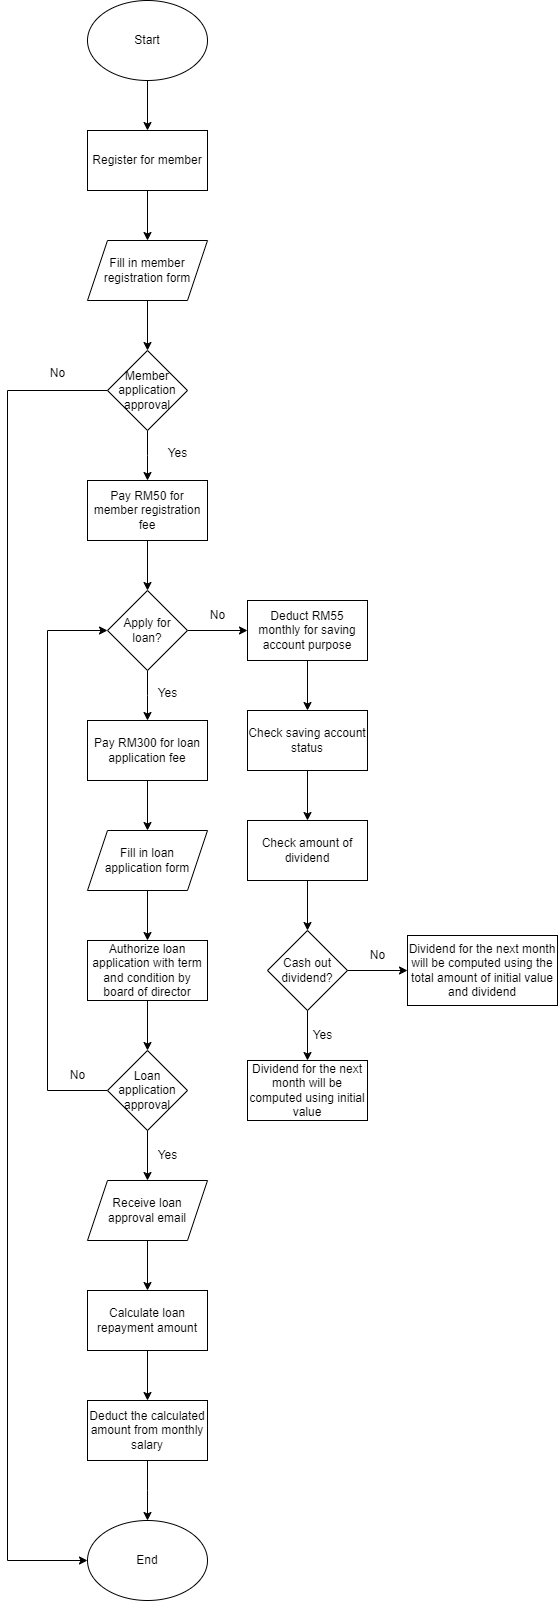

The diagram above was exported from draw.io. Its source (the exported page's mxGraphModel, read from the mxfile embedded in the PNG):
<mxGraphModel dx="1032" dy="446" grid="1" gridSize="10" guides="1" tooltips="1" connect="1" arrows="1" fold="1" page="1" pageScale="1" pageWidth="1169" pageHeight="1654" math="0" shadow="0">
  <root>
    <mxCell id="0" />
    <mxCell id="1" parent="0" />
    <mxCell id="PcoW15w9E6o708q3OGpW-3" value="" style="edgeStyle=orthogonalEdgeStyle;rounded=0;orthogonalLoop=1;jettySize=auto;html=1;" edge="1" parent="1" source="PcoW15w9E6o708q3OGpW-1" target="PcoW15w9E6o708q3OGpW-2">
      <mxGeometry relative="1" as="geometry" />
    </mxCell>
    <mxCell id="PcoW15w9E6o708q3OGpW-1" value="Start" style="ellipse;whiteSpace=wrap;html=1;" vertex="1" parent="1">
      <mxGeometry x="140" y="40" width="120" height="80" as="geometry" />
    </mxCell>
    <mxCell id="PcoW15w9E6o708q3OGpW-5" value="" style="edgeStyle=orthogonalEdgeStyle;rounded=0;orthogonalLoop=1;jettySize=auto;html=1;" edge="1" parent="1" source="PcoW15w9E6o708q3OGpW-2" target="PcoW15w9E6o708q3OGpW-4">
      <mxGeometry relative="1" as="geometry" />
    </mxCell>
    <mxCell id="PcoW15w9E6o708q3OGpW-2" value="Register for member" style="whiteSpace=wrap;html=1;" vertex="1" parent="1">
      <mxGeometry x="140" y="170" width="120" height="60" as="geometry" />
    </mxCell>
    <mxCell id="PcoW15w9E6o708q3OGpW-30" value="" style="edgeStyle=orthogonalEdgeStyle;rounded=0;orthogonalLoop=1;jettySize=auto;html=1;" edge="1" parent="1" source="PcoW15w9E6o708q3OGpW-4" target="PcoW15w9E6o708q3OGpW-29">
      <mxGeometry relative="1" as="geometry" />
    </mxCell>
    <mxCell id="PcoW15w9E6o708q3OGpW-4" value="Fill in member registration form" style="shape=parallelogram;perimeter=parallelogramPerimeter;whiteSpace=wrap;html=1;fixedSize=1;" vertex="1" parent="1">
      <mxGeometry x="140" y="280" width="120" height="60" as="geometry" />
    </mxCell>
    <mxCell id="PcoW15w9E6o708q3OGpW-9" value="" style="edgeStyle=orthogonalEdgeStyle;rounded=0;orthogonalLoop=1;jettySize=auto;html=1;" edge="1" parent="1" source="PcoW15w9E6o708q3OGpW-6" target="PcoW15w9E6o708q3OGpW-8">
      <mxGeometry relative="1" as="geometry" />
    </mxCell>
    <mxCell id="PcoW15w9E6o708q3OGpW-6" value="Pay RM50 for member registration fee" style="whiteSpace=wrap;html=1;" vertex="1" parent="1">
      <mxGeometry x="140" y="520" width="120" height="60" as="geometry" />
    </mxCell>
    <mxCell id="PcoW15w9E6o708q3OGpW-11" value="" style="edgeStyle=orthogonalEdgeStyle;rounded=0;orthogonalLoop=1;jettySize=auto;html=1;" edge="1" parent="1" source="PcoW15w9E6o708q3OGpW-8" target="PcoW15w9E6o708q3OGpW-10">
      <mxGeometry relative="1" as="geometry" />
    </mxCell>
    <mxCell id="PcoW15w9E6o708q3OGpW-23" value="" style="edgeStyle=orthogonalEdgeStyle;rounded=0;orthogonalLoop=1;jettySize=auto;html=1;" edge="1" parent="1" source="PcoW15w9E6o708q3OGpW-8">
      <mxGeometry relative="1" as="geometry">
        <mxPoint x="200" y="760" as="targetPoint" />
      </mxGeometry>
    </mxCell>
    <mxCell id="PcoW15w9E6o708q3OGpW-8" value="Apply for loan?" style="rhombus;whiteSpace=wrap;html=1;" vertex="1" parent="1">
      <mxGeometry x="160" y="630" width="80" height="80" as="geometry" />
    </mxCell>
    <mxCell id="PcoW15w9E6o708q3OGpW-13" value="" style="edgeStyle=orthogonalEdgeStyle;rounded=0;orthogonalLoop=1;jettySize=auto;html=1;" edge="1" parent="1" source="PcoW15w9E6o708q3OGpW-10" target="PcoW15w9E6o708q3OGpW-12">
      <mxGeometry relative="1" as="geometry" />
    </mxCell>
    <mxCell id="PcoW15w9E6o708q3OGpW-10" value="Deduct RM55 monthly for saving account purpose" style="whiteSpace=wrap;html=1;" vertex="1" parent="1">
      <mxGeometry x="300" y="640" width="120" height="60" as="geometry" />
    </mxCell>
    <mxCell id="PcoW15w9E6o708q3OGpW-15" value="" style="edgeStyle=orthogonalEdgeStyle;rounded=0;orthogonalLoop=1;jettySize=auto;html=1;" edge="1" parent="1" source="PcoW15w9E6o708q3OGpW-12" target="PcoW15w9E6o708q3OGpW-14">
      <mxGeometry relative="1" as="geometry" />
    </mxCell>
    <mxCell id="PcoW15w9E6o708q3OGpW-12" value="Check saving account status" style="whiteSpace=wrap;html=1;" vertex="1" parent="1">
      <mxGeometry x="300" y="750" width="120" height="60" as="geometry" />
    </mxCell>
    <mxCell id="PcoW15w9E6o708q3OGpW-17" value="" style="edgeStyle=orthogonalEdgeStyle;rounded=0;orthogonalLoop=1;jettySize=auto;html=1;" edge="1" parent="1" source="PcoW15w9E6o708q3OGpW-14" target="PcoW15w9E6o708q3OGpW-16">
      <mxGeometry relative="1" as="geometry" />
    </mxCell>
    <mxCell id="PcoW15w9E6o708q3OGpW-14" value="Check amount of dividend" style="whiteSpace=wrap;html=1;" vertex="1" parent="1">
      <mxGeometry x="300" y="860" width="120" height="60" as="geometry" />
    </mxCell>
    <mxCell id="PcoW15w9E6o708q3OGpW-19" value="" style="edgeStyle=orthogonalEdgeStyle;rounded=0;orthogonalLoop=1;jettySize=auto;html=1;" edge="1" parent="1" source="PcoW15w9E6o708q3OGpW-16" target="PcoW15w9E6o708q3OGpW-18">
      <mxGeometry relative="1" as="geometry" />
    </mxCell>
    <mxCell id="PcoW15w9E6o708q3OGpW-21" value="" style="edgeStyle=orthogonalEdgeStyle;rounded=0;orthogonalLoop=1;jettySize=auto;html=1;" edge="1" parent="1" source="PcoW15w9E6o708q3OGpW-16" target="PcoW15w9E6o708q3OGpW-20">
      <mxGeometry relative="1" as="geometry" />
    </mxCell>
    <mxCell id="PcoW15w9E6o708q3OGpW-16" value="Cash out dividend?" style="rhombus;whiteSpace=wrap;html=1;" vertex="1" parent="1">
      <mxGeometry x="320" y="970" width="80" height="80" as="geometry" />
    </mxCell>
    <mxCell id="PcoW15w9E6o708q3OGpW-18" value="Dividend for the next month will be computed using initial value" style="whiteSpace=wrap;html=1;" vertex="1" parent="1">
      <mxGeometry x="300" y="1100" width="120" height="60" as="geometry" />
    </mxCell>
    <mxCell id="PcoW15w9E6o708q3OGpW-20" value="Dividend for the next month will be computed using the total amount of initial value and dividend" style="whiteSpace=wrap;html=1;" vertex="1" parent="1">
      <mxGeometry x="460" y="975" width="150" height="70" as="geometry" />
    </mxCell>
    <mxCell id="PcoW15w9E6o708q3OGpW-26" value="" style="edgeStyle=orthogonalEdgeStyle;rounded=0;orthogonalLoop=1;jettySize=auto;html=1;" edge="1" parent="1" source="PcoW15w9E6o708q3OGpW-24" target="PcoW15w9E6o708q3OGpW-25">
      <mxGeometry relative="1" as="geometry" />
    </mxCell>
    <mxCell id="PcoW15w9E6o708q3OGpW-24" value="Pay RM300 for loan application fee" style="rounded=0;whiteSpace=wrap;html=1;" vertex="1" parent="1">
      <mxGeometry x="140" y="760" width="120" height="60" as="geometry" />
    </mxCell>
    <mxCell id="PcoW15w9E6o708q3OGpW-28" value="" style="edgeStyle=orthogonalEdgeStyle;rounded=0;orthogonalLoop=1;jettySize=auto;html=1;" edge="1" parent="1" source="PcoW15w9E6o708q3OGpW-25" target="PcoW15w9E6o708q3OGpW-27">
      <mxGeometry relative="1" as="geometry" />
    </mxCell>
    <mxCell id="PcoW15w9E6o708q3OGpW-25" value="Fill in loan&lt;div&gt;application form&lt;/div&gt;" style="shape=parallelogram;perimeter=parallelogramPerimeter;whiteSpace=wrap;html=1;fixedSize=1;rounded=0;" vertex="1" parent="1">
      <mxGeometry x="140" y="870" width="120" height="60" as="geometry" />
    </mxCell>
    <mxCell id="PcoW15w9E6o708q3OGpW-34" value="" style="edgeStyle=orthogonalEdgeStyle;rounded=0;orthogonalLoop=1;jettySize=auto;html=1;" edge="1" parent="1" source="PcoW15w9E6o708q3OGpW-27" target="PcoW15w9E6o708q3OGpW-33">
      <mxGeometry relative="1" as="geometry" />
    </mxCell>
    <mxCell id="PcoW15w9E6o708q3OGpW-27" value="Authorize loan application with term and condition by board of director" style="whiteSpace=wrap;html=1;rounded=0;" vertex="1" parent="1">
      <mxGeometry x="140" y="980" width="120" height="60" as="geometry" />
    </mxCell>
    <mxCell id="PcoW15w9E6o708q3OGpW-32" value="" style="edgeStyle=orthogonalEdgeStyle;rounded=0;orthogonalLoop=1;jettySize=auto;html=1;" edge="1" parent="1" source="PcoW15w9E6o708q3OGpW-29">
      <mxGeometry relative="1" as="geometry">
        <mxPoint x="200" y="520" as="targetPoint" />
      </mxGeometry>
    </mxCell>
    <mxCell id="PcoW15w9E6o708q3OGpW-39" value="" style="edgeStyle=orthogonalEdgeStyle;rounded=0;orthogonalLoop=1;jettySize=auto;html=1;entryX=0;entryY=0.5;entryDx=0;entryDy=0;" edge="1" parent="1" source="PcoW15w9E6o708q3OGpW-29" target="PcoW15w9E6o708q3OGpW-51">
      <mxGeometry relative="1" as="geometry">
        <mxPoint x="40" y="430" as="targetPoint" />
        <Array as="points">
          <mxPoint x="60" y="430" />
          <mxPoint x="60" y="1600" />
        </Array>
      </mxGeometry>
    </mxCell>
    <mxCell id="PcoW15w9E6o708q3OGpW-29" value="Member application approval" style="rhombus;whiteSpace=wrap;html=1;" vertex="1" parent="1">
      <mxGeometry x="160" y="390" width="80" height="80" as="geometry" />
    </mxCell>
    <mxCell id="PcoW15w9E6o708q3OGpW-36" value="" style="edgeStyle=orthogonalEdgeStyle;rounded=0;orthogonalLoop=1;jettySize=auto;html=1;" edge="1" parent="1" source="PcoW15w9E6o708q3OGpW-33" target="PcoW15w9E6o708q3OGpW-35">
      <mxGeometry relative="1" as="geometry" />
    </mxCell>
    <mxCell id="PcoW15w9E6o708q3OGpW-53" value="" style="edgeStyle=orthogonalEdgeStyle;rounded=0;orthogonalLoop=1;jettySize=auto;html=1;entryX=0;entryY=0.5;entryDx=0;entryDy=0;" edge="1" parent="1" source="PcoW15w9E6o708q3OGpW-33" target="PcoW15w9E6o708q3OGpW-8">
      <mxGeometry relative="1" as="geometry">
        <mxPoint x="40" y="1130" as="targetPoint" />
        <Array as="points">
          <mxPoint x="100" y="1130" />
          <mxPoint x="100" y="670" />
        </Array>
      </mxGeometry>
    </mxCell>
    <mxCell id="PcoW15w9E6o708q3OGpW-33" value="Loan application approval" style="rhombus;whiteSpace=wrap;html=1;rounded=0;" vertex="1" parent="1">
      <mxGeometry x="160" y="1090" width="80" height="80" as="geometry" />
    </mxCell>
    <mxCell id="PcoW15w9E6o708q3OGpW-46" value="" style="edgeStyle=orthogonalEdgeStyle;rounded=0;orthogonalLoop=1;jettySize=auto;html=1;" edge="1" parent="1" source="PcoW15w9E6o708q3OGpW-35" target="PcoW15w9E6o708q3OGpW-45">
      <mxGeometry relative="1" as="geometry" />
    </mxCell>
    <mxCell id="PcoW15w9E6o708q3OGpW-35" value="Receive loan approval email" style="shape=parallelogram;perimeter=parallelogramPerimeter;whiteSpace=wrap;html=1;fixedSize=1;rounded=0;" vertex="1" parent="1">
      <mxGeometry x="140" y="1220" width="120" height="60" as="geometry" />
    </mxCell>
    <mxCell id="PcoW15w9E6o708q3OGpW-37" value="Yes" style="text;html=1;align=center;verticalAlign=middle;resizable=0;points=[];autosize=1;strokeColor=none;fillColor=none;" vertex="1" parent="1">
      <mxGeometry x="210" y="478" width="40" height="30" as="geometry" />
    </mxCell>
    <mxCell id="PcoW15w9E6o708q3OGpW-40" value="No" style="text;html=1;align=center;verticalAlign=middle;resizable=0;points=[];autosize=1;strokeColor=none;fillColor=none;" vertex="1" parent="1">
      <mxGeometry x="90" y="398" width="40" height="30" as="geometry" />
    </mxCell>
    <mxCell id="PcoW15w9E6o708q3OGpW-41" value="Yes" style="text;html=1;align=center;verticalAlign=middle;resizable=0;points=[];autosize=1;strokeColor=none;fillColor=none;" vertex="1" parent="1">
      <mxGeometry x="200" y="718" width="40" height="30" as="geometry" />
    </mxCell>
    <mxCell id="PcoW15w9E6o708q3OGpW-42" value="No" style="text;html=1;align=center;verticalAlign=middle;resizable=0;points=[];autosize=1;strokeColor=none;fillColor=none;" vertex="1" parent="1">
      <mxGeometry x="250" y="640" width="40" height="30" as="geometry" />
    </mxCell>
    <mxCell id="PcoW15w9E6o708q3OGpW-43" value="Yes" style="text;html=1;align=center;verticalAlign=middle;resizable=0;points=[];autosize=1;strokeColor=none;fillColor=none;" vertex="1" parent="1">
      <mxGeometry x="355" y="1060" width="40" height="30" as="geometry" />
    </mxCell>
    <mxCell id="PcoW15w9E6o708q3OGpW-44" value="No" style="text;html=1;align=center;verticalAlign=middle;resizable=0;points=[];autosize=1;strokeColor=none;fillColor=none;" vertex="1" parent="1">
      <mxGeometry x="410" y="980" width="40" height="30" as="geometry" />
    </mxCell>
    <mxCell id="PcoW15w9E6o708q3OGpW-48" value="" style="edgeStyle=orthogonalEdgeStyle;rounded=0;orthogonalLoop=1;jettySize=auto;html=1;" edge="1" parent="1" source="PcoW15w9E6o708q3OGpW-45" target="PcoW15w9E6o708q3OGpW-47">
      <mxGeometry relative="1" as="geometry" />
    </mxCell>
    <mxCell id="PcoW15w9E6o708q3OGpW-45" value="Calculate loan repayment amount" style="whiteSpace=wrap;html=1;rounded=0;" vertex="1" parent="1">
      <mxGeometry x="140" y="1330" width="120" height="60" as="geometry" />
    </mxCell>
    <mxCell id="PcoW15w9E6o708q3OGpW-50" value="" style="edgeStyle=orthogonalEdgeStyle;rounded=0;orthogonalLoop=1;jettySize=auto;html=1;" edge="1" parent="1" source="PcoW15w9E6o708q3OGpW-47">
      <mxGeometry relative="1" as="geometry">
        <mxPoint x="200" y="1560" as="targetPoint" />
      </mxGeometry>
    </mxCell>
    <mxCell id="PcoW15w9E6o708q3OGpW-47" value="Deduct the calculated amount from monthly salary" style="whiteSpace=wrap;html=1;rounded=0;" vertex="1" parent="1">
      <mxGeometry x="140" y="1440" width="120" height="60" as="geometry" />
    </mxCell>
    <mxCell id="PcoW15w9E6o708q3OGpW-51" value="End" style="ellipse;whiteSpace=wrap;html=1;" vertex="1" parent="1">
      <mxGeometry x="140" y="1560" width="120" height="80" as="geometry" />
    </mxCell>
    <mxCell id="PcoW15w9E6o708q3OGpW-54" value="Yes" style="text;html=1;align=center;verticalAlign=middle;resizable=0;points=[];autosize=1;strokeColor=none;fillColor=none;" vertex="1" parent="1">
      <mxGeometry x="200" y="1180" width="40" height="30" as="geometry" />
    </mxCell>
    <mxCell id="PcoW15w9E6o708q3OGpW-55" value="No" style="text;html=1;align=center;verticalAlign=middle;resizable=0;points=[];autosize=1;strokeColor=none;fillColor=none;" vertex="1" parent="1">
      <mxGeometry x="110" y="1100" width="40" height="30" as="geometry" />
    </mxCell>
  </root>
</mxGraphModel>